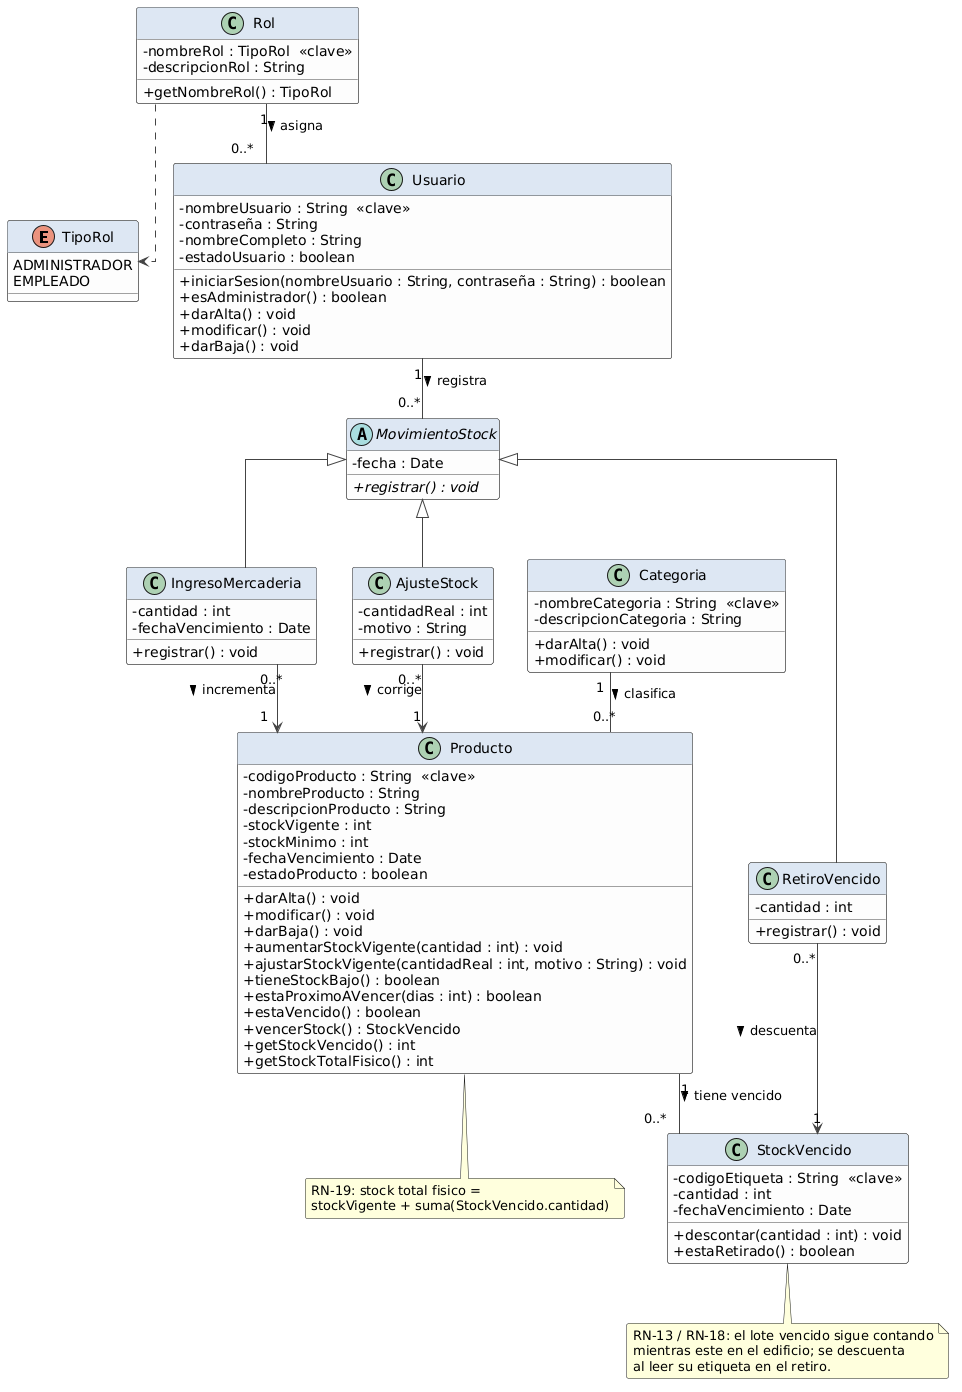

The diagram above was rendered by PlantUML. Its source (embedded in the PNG):
@startuml
' Diagrama de Clases - Stock Project
' Basado en 04-Diccionario De Datos/Diccionario_de_Datos.md (version de claves naturales),
' 02-Requerimientos/Requerimientos_post 6ta entrevista.md,
' 03-Reglas De Negocio/Reglas_de_Negocio_6ta_entrevista.md y 01-Entrevistas/Entrevista_#6.
' Alcance: solo control de stock. Fuera de alcance: ventas, facturacion, clientes,
' cuenta corriente, medios de pago, proveedores, caja y listas de precios.
' El diccionario no define IDs internos: cada clase se identifica por su clave natural.

skinparam shadowing false
skinparam roundcorner 5
skinparam classAttributeIconSize 0
skinparam linetype ortho
skinparam class {
  BackgroundColor #FDFDFD
  BorderColor #444444
  ArrowColor #444444
  HeaderBackgroundColor #DDE7F3
}

' ===================== Enumeraciones =====================

enum TipoRol {
  ADMINISTRADOR
  EMPLEADO
}

' ===================== Seguridad =====================

class Rol {
  - nombreRol : TipoRol  <<clave>>
  - descripcionRol : String
  + getNombreRol() : TipoRol
}

class Usuario {
  - nombreUsuario : String  <<clave>>
  - contraseña : String
  - nombreCompleto : String
  - estadoUsuario : boolean
  + iniciarSesion(nombreUsuario : String, contraseña : String) : boolean
  + esAdministrador() : boolean
  + darAlta() : void
  + modificar() : void
  + darBaja() : void
}

' ===================== Catálogo =====================

class Categoria {
  - nombreCategoria : String  <<clave>>
  - descripcionCategoria : String
  + darAlta() : void
  + modificar() : void
}

class Producto {
  - codigoProducto : String  <<clave>>
  - nombreProducto : String
  - descripcionProducto : String
  - stockVigente : int
  - stockMinimo : int
  - fechaVencimiento : Date
  - estadoProducto : boolean
  + darAlta() : void
  + modificar() : void
  + darBaja() : void
  + aumentarStockVigente(cantidad : int) : void
  + ajustarStockVigente(cantidadReal : int, motivo : String) : void
  + tieneStockBajo() : boolean
  + estaProximoAVencer(dias : int) : boolean
  + estaVencido() : boolean
  + vencerStock() : StockVencido
  + getStockVencido() : int
  + getStockTotalFisico() : int
}

class StockVencido {
  - codigoEtiqueta : String  <<clave>>
  - cantidad : int
  - fechaVencimiento : Date
  + descontar(cantidad : int) : void
  + estaRetirado() : boolean
}

' ===================== Movimientos de stock =====================
' RN-07: todo movimiento queda registrado con el usuario y la fecha.
' RN-08: el stock nunca se edita a mano, solo mediante estos movimientos.

abstract class MovimientoStock {
  - fecha : Date
  + {abstract} registrar() : void
}

class IngresoMercaderia {
  - cantidad : int
  - fechaVencimiento : Date
  + registrar() : void
}

class AjusteStock {
  - cantidadReal : int
  - motivo : String
  + registrar() : void
}

class RetiroVencido {
  - cantidad : int
  + registrar() : void
}

' ===================== Relaciones =====================

Rol "1" -- "0..*" Usuario : asigna >
Rol ..> TipoRol

Categoria "1" -- "0..*" Producto : clasifica >
Producto "1" -- "0..*" StockVencido : tiene vencido >

MovimientoStock <|-- IngresoMercaderia
MovimientoStock <|-- AjusteStock
MovimientoStock <|-- RetiroVencido

Usuario "1" -- "0..*" MovimientoStock : registra >

IngresoMercaderia "0..*" --> "1" Producto : incrementa >
AjusteStock "0..*" --> "1" Producto : corrige >
RetiroVencido "0..*" --> "1" StockVencido : descuenta >

note bottom of Producto
  RN-19: stock total fisico =
  stockVigente + suma(StockVencido.cantidad)
end note

note bottom of StockVencido
  RN-13 / RN-18: el lote vencido sigue contando
  mientras este en el edificio; se descuenta
  al leer su etiqueta en el retiro.
end note
@enduml